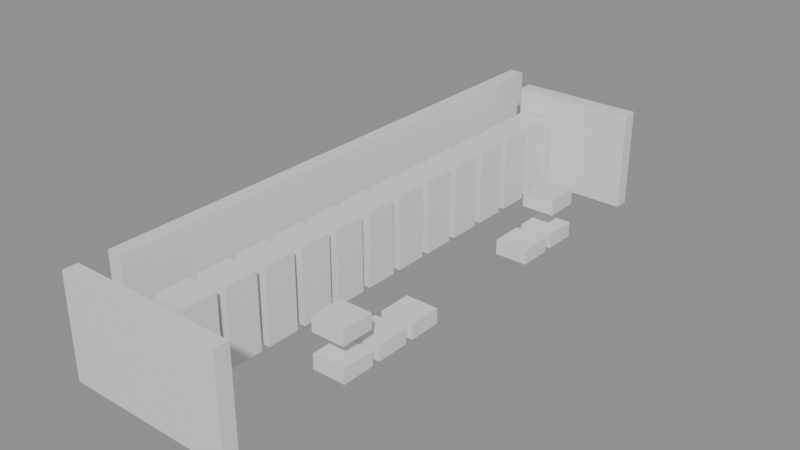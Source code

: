 # Source: building_lego.blend  (saved by Blender 5.0.119; exported with 4.5.12 LTS)
import bpy
from mathutils import Matrix  # noqa: F401  (used for matrix-valued properties, if any)

bpy.ops.wm.read_factory_settings(use_empty=True)
scene = bpy.context.scene
scene.name = 'Scene'

# ---- collections
col_01_paredes_externas = bpy.data.collections.new('01_Paredes_Externas'); scene.collection.children.link(col_01_paredes_externas)
col_04_moveis_decoracoes = bpy.data.collections.new('04_Moveis_Decoracoes'); scene.collection.children.link(col_04_moveis_decoracoes)

# ---- materials (node trees are filled in below, after node groups)
mat_mat_parede_externa = bpy.data.materials.new('Mat_Parede_Externa')
mat_mat_moveis = bpy.data.materials.new('Mat_Moveis')

# ---- material node trees
mat_mat_parede_externa.use_nodes = True; mat_mat_parede_externa.node_tree.nodes.clear()
_N = mat_mat_parede_externa.node_tree.nodes; _L = mat_mat_parede_externa.node_tree.links
n0 = _N.new('ShaderNodeBsdfPrincipled'); n0.name = 'BSDF - Pré-fundamentado'; n0.location = (-200, 100)
n1 = _N.new('ShaderNodeOutputMaterial'); n1.name = 'Saída de material'; n1.location = (200, 100)
_L.new(n0.outputs[0], n1.inputs[0])
n1.is_active_output = True
mat_mat_moveis.use_nodes = True; mat_mat_moveis.node_tree.nodes.clear()
_N = mat_mat_moveis.node_tree.nodes; _L = mat_mat_moveis.node_tree.links
n0 = _N.new('ShaderNodeBsdfPrincipled'); n0.name = 'BSDF - Pré-fundamentado'; n0.location = (-200, 100)
n1 = _N.new('ShaderNodeOutputMaterial'); n1.name = 'Saída de material'; n1.location = (200, 100)
_L.new(n0.outputs[0], n1.inputs[0])
n1.is_active_output = True

# ---- meshes
me_bloco_stone_wall_5020_3696_z0 = bpy.data.meshes.new('Bloco_stone_wall_5020_3696_z0')
me_bloco_stone_wall_5020_3696_z0.from_pydata([(-0.5, -0.175, -1.2), (0.5, -0.175, -1.2), (0.5, 0.175, -1.2), (-0.5, 0.175, -1.2), (-0.5, -0.175, 1.2), (0.5, -0.175, 1.2), (0.5, 0.175, 1.2), (-0.5, 0.175, 1.2)], [], [(0, 1, 2, 3), (4, 7, 6, 5), (0, 4, 5, 1), (2, 6, 7, 3), (0, 3, 7, 4), (1, 5, 6, 2)])
me_bloco_stone_wall_5020_3696_z0.materials.append(mat_mat_parede_externa)
me_bloco_stone_wall_5020_3696_z0.update()
me_bloco_stone_wall_5021_3696_z0 = bpy.data.meshes.new('Bloco_stone_wall_5021_3696_z0')
me_bloco_stone_wall_5021_3696_z0.from_pydata([(-0.5, -0.175, -1.2), (0.5, -0.175, -1.2), (0.5, 0.175, -1.2), (-0.5, 0.175, -1.2), (-0.5, -0.175, 1.2), (0.5, -0.175, 1.2), (0.5, 0.175, 1.2), (-0.5, 0.175, 1.2)], [], [(0, 1, 2, 3), (4, 7, 6, 5), (0, 4, 5, 1), (2, 6, 7, 3), (0, 3, 7, 4), (1, 5, 6, 2)])
me_bloco_stone_wall_5021_3696_z0.materials.append(mat_mat_parede_externa)
me_bloco_stone_wall_5021_3696_z0.update()
me_bloco_stone_wall_5022_3696_z0 = bpy.data.meshes.new('Bloco_stone_wall_5022_3696_z0')
me_bloco_stone_wall_5022_3696_z0.from_pydata([(-0.5, -0.175, -1.2), (0.5, -0.175, -1.2), (0.5, 0.175, -1.2), (-0.5, 0.175, -1.2), (-0.5, -0.175, 1.2), (0.5, -0.175, 1.2), (0.5, 0.175, 1.2), (-0.5, 0.175, 1.2)], [], [(0, 1, 2, 3), (4, 7, 6, 5), (0, 4, 5, 1), (2, 6, 7, 3), (0, 3, 7, 4), (1, 5, 6, 2)])
me_bloco_stone_wall_5022_3696_z0.materials.append(mat_mat_parede_externa)
me_bloco_stone_wall_5022_3696_z0.update()
me_bloco_stone_wall_5023_3696_z0 = bpy.data.meshes.new('Bloco_stone_wall_5023_3696_z0')
me_bloco_stone_wall_5023_3696_z0.from_pydata([(-0.5, -0.175, -1.2), (0.5, -0.175, -1.2), (0.5, 0.175, -1.2), (-0.5, 0.175, -1.2), (-0.5, -0.175, 1.2), (0.5, -0.175, 1.2), (0.5, 0.175, 1.2), (-0.5, 0.175, 1.2)], [], [(0, 1, 2, 3), (4, 7, 6, 5), (0, 4, 5, 1), (2, 6, 7, 3), (0, 3, 7, 4), (1, 5, 6, 2)])
me_bloco_stone_wall_5023_3696_z0.materials.append(mat_mat_parede_externa)
me_bloco_stone_wall_5023_3696_z0.update()
me_bloco_stone_wall_5021_3709_z0 = bpy.data.meshes.new('Bloco_stone_wall_5021_3709_z0')
me_bloco_stone_wall_5021_3709_z0.from_pydata([(-0.5, -0.175, -1.2), (0.5, -0.175, -1.2), (0.5, 0.175, -1.2), (-0.5, 0.175, -1.2), (-0.5, -0.175, 1.2), (0.5, -0.175, 1.2), (0.5, 0.175, 1.2), (-0.5, 0.175, 1.2)], [], [(0, 1, 2, 3), (4, 7, 6, 5), (0, 4, 5, 1), (2, 6, 7, 3), (0, 3, 7, 4), (1, 5, 6, 2)])
me_bloco_stone_wall_5021_3709_z0.materials.append(mat_mat_parede_externa)
me_bloco_stone_wall_5021_3709_z0.update()
me_bloco_stone_wall_5022_3709_z0 = bpy.data.meshes.new('Bloco_stone_wall_5022_3709_z0')
me_bloco_stone_wall_5022_3709_z0.from_pydata([(-0.5, -0.175, -1.2), (0.5, -0.175, -1.2), (0.5, 0.175, -1.2), (-0.5, 0.175, -1.2), (-0.5, -0.175, 1.2), (0.5, -0.175, 1.2), (0.5, 0.175, 1.2), (-0.5, 0.175, 1.2)], [], [(0, 1, 2, 3), (4, 7, 6, 5), (0, 4, 5, 1), (2, 6, 7, 3), (0, 3, 7, 4), (1, 5, 6, 2)])
me_bloco_stone_wall_5022_3709_z0.materials.append(mat_mat_parede_externa)
me_bloco_stone_wall_5022_3709_z0.update()
me_bloco_stone_wall_5023_3709_z0 = bpy.data.meshes.new('Bloco_stone_wall_5023_3709_z0')
me_bloco_stone_wall_5023_3709_z0.from_pydata([(-0.5, -0.175, -1.2), (0.5, -0.175, -1.2), (0.5, 0.175, -1.2), (-0.5, 0.175, -1.2), (-0.5, -0.175, 1.2), (0.5, -0.175, 1.2), (0.5, 0.175, 1.2), (-0.5, 0.175, 1.2)], [], [(0, 1, 2, 3), (4, 7, 6, 5), (0, 4, 5, 1), (2, 6, 7, 3), (0, 3, 7, 4), (1, 5, 6, 2)])
me_bloco_stone_wall_5023_3709_z0.materials.append(mat_mat_parede_externa)
me_bloco_stone_wall_5023_3709_z0.update()
me_bloco_stone_wall_5020_3697_z0 = bpy.data.meshes.new('Bloco_stone_wall_5020_3697_z0')
me_bloco_stone_wall_5020_3697_z0.from_pydata([(-0.175, -0.5, -1.2), (0.175, -0.5, -1.2), (0.175, 0.5, -1.2), (-0.175, 0.5, -1.2), (-0.175, -0.5, 1.2), (0.175, -0.5, 1.2), (0.175, 0.5, 1.2), (-0.175, 0.5, 1.2)], [], [(0, 1, 2, 3), (4, 7, 6, 5), (0, 4, 5, 1), (2, 6, 7, 3), (0, 3, 7, 4), (1, 5, 6, 2)])
me_bloco_stone_wall_5020_3697_z0.materials.append(mat_mat_parede_externa)
me_bloco_stone_wall_5020_3697_z0.update()
me_bloco_stone_wall_5020_3698_z0 = bpy.data.meshes.new('Bloco_stone_wall_5020_3698_z0')
me_bloco_stone_wall_5020_3698_z0.from_pydata([(-0.175, -0.5, -1.2), (0.175, -0.5, -1.2), (0.175, 0.5, -1.2), (-0.175, 0.5, -1.2), (-0.175, -0.5, 1.2), (0.175, -0.5, 1.2), (0.175, 0.5, 1.2), (-0.175, 0.5, 1.2)], [], [(0, 1, 2, 3), (4, 7, 6, 5), (0, 4, 5, 1), (2, 6, 7, 3), (0, 3, 7, 4), (1, 5, 6, 2)])
me_bloco_stone_wall_5020_3698_z0.materials.append(mat_mat_parede_externa)
me_bloco_stone_wall_5020_3698_z0.update()
me_bloco_stone_wall_5020_3699_z0 = bpy.data.meshes.new('Bloco_stone_wall_5020_3699_z0')
me_bloco_stone_wall_5020_3699_z0.from_pydata([(-0.175, -0.5, -1.2), (0.175, -0.5, -1.2), (0.175, 0.5, -1.2), (-0.175, 0.5, -1.2), (-0.175, -0.5, 1.2), (0.175, -0.5, 1.2), (0.175, 0.5, 1.2), (-0.175, 0.5, 1.2)], [], [(0, 1, 2, 3), (4, 7, 6, 5), (0, 4, 5, 1), (2, 6, 7, 3), (0, 3, 7, 4), (1, 5, 6, 2)])
me_bloco_stone_wall_5020_3699_z0.materials.append(mat_mat_parede_externa)
me_bloco_stone_wall_5020_3699_z0.update()
me_bloco_stone_wall_5020_3700_z0 = bpy.data.meshes.new('Bloco_stone_wall_5020_3700_z0')
me_bloco_stone_wall_5020_3700_z0.from_pydata([(-0.175, -0.5, -1.2), (0.175, -0.5, -1.2), (0.175, 0.5, -1.2), (-0.175, 0.5, -1.2), (-0.175, -0.5, 1.2), (0.175, -0.5, 1.2), (0.175, 0.5, 1.2), (-0.175, 0.5, 1.2)], [], [(0, 1, 2, 3), (4, 7, 6, 5), (0, 4, 5, 1), (2, 6, 7, 3), (0, 3, 7, 4), (1, 5, 6, 2)])
me_bloco_stone_wall_5020_3700_z0.materials.append(mat_mat_parede_externa)
me_bloco_stone_wall_5020_3700_z0.update()
me_bloco_stone_wall_5020_3701_z0 = bpy.data.meshes.new('Bloco_stone_wall_5020_3701_z0')
me_bloco_stone_wall_5020_3701_z0.from_pydata([(-0.175, -0.5, -1.2), (0.175, -0.5, -1.2), (0.175, 0.5, -1.2), (-0.175, 0.5, -1.2), (-0.175, -0.5, 1.2), (0.175, -0.5, 1.2), (0.175, 0.5, 1.2), (-0.175, 0.5, 1.2)], [], [(0, 1, 2, 3), (4, 7, 6, 5), (0, 4, 5, 1), (2, 6, 7, 3), (0, 3, 7, 4), (1, 5, 6, 2)])
me_bloco_stone_wall_5020_3701_z0.materials.append(mat_mat_parede_externa)
me_bloco_stone_wall_5020_3701_z0.update()
me_bloco_stone_wall_5020_3702_z0 = bpy.data.meshes.new('Bloco_stone_wall_5020_3702_z0')
me_bloco_stone_wall_5020_3702_z0.from_pydata([(-0.175, -0.5, -1.2), (0.175, -0.5, -1.2), (0.175, 0.5, -1.2), (-0.175, 0.5, -1.2), (-0.175, -0.5, 1.2), (0.175, -0.5, 1.2), (0.175, 0.5, 1.2), (-0.175, 0.5, 1.2)], [], [(0, 1, 2, 3), (4, 7, 6, 5), (0, 4, 5, 1), (2, 6, 7, 3), (0, 3, 7, 4), (1, 5, 6, 2)])
me_bloco_stone_wall_5020_3702_z0.materials.append(mat_mat_parede_externa)
me_bloco_stone_wall_5020_3702_z0.update()
me_bloco_stone_wall_5020_3703_z0 = bpy.data.meshes.new('Bloco_stone_wall_5020_3703_z0')
me_bloco_stone_wall_5020_3703_z0.from_pydata([(-0.175, -0.5, -1.2), (0.175, -0.5, -1.2), (0.175, 0.5, -1.2), (-0.175, 0.5, -1.2), (-0.175, -0.5, 1.2), (0.175, -0.5, 1.2), (0.175, 0.5, 1.2), (-0.175, 0.5, 1.2)], [], [(0, 1, 2, 3), (4, 7, 6, 5), (0, 4, 5, 1), (2, 6, 7, 3), (0, 3, 7, 4), (1, 5, 6, 2)])
me_bloco_stone_wall_5020_3703_z0.materials.append(mat_mat_parede_externa)
me_bloco_stone_wall_5020_3703_z0.update()
me_bloco_stone_wall_5020_3704_z0 = bpy.data.meshes.new('Bloco_stone_wall_5020_3704_z0')
me_bloco_stone_wall_5020_3704_z0.from_pydata([(-0.175, -0.5, -1.2), (0.175, -0.5, -1.2), (0.175, 0.5, -1.2), (-0.175, 0.5, -1.2), (-0.175, -0.5, 1.2), (0.175, -0.5, 1.2), (0.175, 0.5, 1.2), (-0.175, 0.5, 1.2)], [], [(0, 1, 2, 3), (4, 7, 6, 5), (0, 4, 5, 1), (2, 6, 7, 3), (0, 3, 7, 4), (1, 5, 6, 2)])
me_bloco_stone_wall_5020_3704_z0.materials.append(mat_mat_parede_externa)
me_bloco_stone_wall_5020_3704_z0.update()
me_bloco_stone_wall_5020_3705_z0 = bpy.data.meshes.new('Bloco_stone_wall_5020_3705_z0')
me_bloco_stone_wall_5020_3705_z0.from_pydata([(-0.175, -0.5, -1.2), (0.175, -0.5, -1.2), (0.175, 0.5, -1.2), (-0.175, 0.5, -1.2), (-0.175, -0.5, 1.2), (0.175, -0.5, 1.2), (0.175, 0.5, 1.2), (-0.175, 0.5, 1.2)], [], [(0, 1, 2, 3), (4, 7, 6, 5), (0, 4, 5, 1), (2, 6, 7, 3), (0, 3, 7, 4), (1, 5, 6, 2)])
me_bloco_stone_wall_5020_3705_z0.materials.append(mat_mat_parede_externa)
me_bloco_stone_wall_5020_3705_z0.update()
me_bloco_stone_wall_5020_3706_z0 = bpy.data.meshes.new('Bloco_stone_wall_5020_3706_z0')
me_bloco_stone_wall_5020_3706_z0.from_pydata([(-0.175, -0.5, -1.2), (0.175, -0.5, -1.2), (0.175, 0.5, -1.2), (-0.175, 0.5, -1.2), (-0.175, -0.5, 1.2), (0.175, -0.5, 1.2), (0.175, 0.5, 1.2), (-0.175, 0.5, 1.2)], [], [(0, 1, 2, 3), (4, 7, 6, 5), (0, 4, 5, 1), (2, 6, 7, 3), (0, 3, 7, 4), (1, 5, 6, 2)])
me_bloco_stone_wall_5020_3706_z0.materials.append(mat_mat_parede_externa)
me_bloco_stone_wall_5020_3706_z0.update()
me_bloco_stone_wall_5020_3707_z0 = bpy.data.meshes.new('Bloco_stone_wall_5020_3707_z0')
me_bloco_stone_wall_5020_3707_z0.from_pydata([(-0.175, -0.5, -1.2), (0.175, -0.5, -1.2), (0.175, 0.5, -1.2), (-0.175, 0.5, -1.2), (-0.175, -0.5, 1.2), (0.175, -0.5, 1.2), (0.175, 0.5, 1.2), (-0.175, 0.5, 1.2)], [], [(0, 1, 2, 3), (4, 7, 6, 5), (0, 4, 5, 1), (2, 6, 7, 3), (0, 3, 7, 4), (1, 5, 6, 2)])
me_bloco_stone_wall_5020_3707_z0.materials.append(mat_mat_parede_externa)
me_bloco_stone_wall_5020_3707_z0.update()
me_bloco_stone_wall_5020_3708_z0 = bpy.data.meshes.new('Bloco_stone_wall_5020_3708_z0')
me_bloco_stone_wall_5020_3708_z0.from_pydata([(-0.175, -0.5, -1.2), (0.175, -0.5, -1.2), (0.175, 0.5, -1.2), (-0.175, 0.5, -1.2), (-0.175, -0.5, 1.2), (0.175, -0.5, 1.2), (0.175, 0.5, 1.2), (-0.175, 0.5, 1.2)], [], [(0, 1, 2, 3), (4, 7, 6, 5), (0, 4, 5, 1), (2, 6, 7, 3), (0, 3, 7, 4), (1, 5, 6, 2)])
me_bloco_stone_wall_5020_3708_z0.materials.append(mat_mat_parede_externa)
me_bloco_stone_wall_5020_3708_z0.update()
me_bloco_stone_wall_5020_3709_z0 = bpy.data.meshes.new('Bloco_stone_wall_5020_3709_z0')
me_bloco_stone_wall_5020_3709_z0.from_pydata([(-0.175, -0.5, -1.2), (0.175, -0.5, -1.2), (0.175, 0.5, -1.2), (-0.175, 0.5, -1.2), (-0.175, -0.5, 1.2), (0.175, -0.5, 1.2), (0.175, 0.5, 1.2), (-0.175, 0.5, 1.2)], [], [(0, 1, 2, 3), (4, 7, 6, 5), (0, 4, 5, 1), (2, 6, 7, 3), (0, 3, 7, 4), (1, 5, 6, 2)])
me_bloco_stone_wall_5020_3709_z0.materials.append(mat_mat_parede_externa)
me_bloco_stone_wall_5020_3709_z0.update()
me_movel_armoire_5021_3697_z0 = bpy.data.meshes.new('Movel_armoire_5021_3697_z0')
me_movel_armoire_5021_3697_z0.from_pydata([(-0.4, -0.4, -0.9), (0.4, -0.4, -0.9), (0.4, 0.4, -0.9), (-0.4, 0.4, -0.9), (-0.4, -0.4, 0.9), (0.4, -0.4, 0.9), (0.4, 0.4, 0.9), (-0.4, 0.4, 0.9)], [], [(0, 1, 2, 3), (4, 7, 6, 5), (0, 4, 5, 1), (2, 6, 7, 3), (0, 3, 7, 4), (1, 5, 6, 2)])
me_movel_armoire_5021_3697_z0.materials.append(mat_mat_moveis)
me_movel_armoire_5021_3697_z0.update()
me_movel_armoire_5021_3698_z0 = bpy.data.meshes.new('Movel_armoire_5021_3698_z0')
me_movel_armoire_5021_3698_z0.from_pydata([(-0.4, -0.4, -0.9), (0.4, -0.4, -0.9), (0.4, 0.4, -0.9), (-0.4, 0.4, -0.9), (-0.4, -0.4, 0.9), (0.4, -0.4, 0.9), (0.4, 0.4, 0.9), (-0.4, 0.4, 0.9)], [], [(0, 1, 2, 3), (4, 7, 6, 5), (0, 4, 5, 1), (2, 6, 7, 3), (0, 3, 7, 4), (1, 5, 6, 2)])
me_movel_armoire_5021_3698_z0.materials.append(mat_mat_moveis)
me_movel_armoire_5021_3698_z0.update()
me_movel_armoire_5021_3699_z0 = bpy.data.meshes.new('Movel_armoire_5021_3699_z0')
me_movel_armoire_5021_3699_z0.from_pydata([(-0.4, -0.4, -0.9), (0.4, -0.4, -0.9), (0.4, 0.4, -0.9), (-0.4, 0.4, -0.9), (-0.4, -0.4, 0.9), (0.4, -0.4, 0.9), (0.4, 0.4, 0.9), (-0.4, 0.4, 0.9)], [], [(0, 1, 2, 3), (4, 7, 6, 5), (0, 4, 5, 1), (2, 6, 7, 3), (0, 3, 7, 4), (1, 5, 6, 2)])
me_movel_armoire_5021_3699_z0.materials.append(mat_mat_moveis)
me_movel_armoire_5021_3699_z0.update()
me_movel_barrel_5023_3699_z7 = bpy.data.meshes.new('Movel_barrel_5023_3699_z7')
me_movel_barrel_5023_3699_z7.from_pydata([(-0.4, -0.4, -0.18), (0.4, -0.4, -0.18), (0.4, 0.4, -0.18), (-0.4, 0.4, -0.18), (-0.4, -0.4, 0.18), (0.4, -0.4, 0.18), (0.4, 0.4, 0.18), (-0.4, 0.4, 0.18)], [], [(0, 1, 2, 3), (4, 7, 6, 5), (0, 4, 5, 1), (2, 6, 7, 3), (0, 3, 7, 4), (1, 5, 6, 2)])
me_movel_barrel_5023_3699_z7.materials.append(mat_mat_moveis)
me_movel_barrel_5023_3699_z7.update()
me_movel_barrel_5023_3699_z0 = bpy.data.meshes.new('Movel_barrel_5023_3699_z0')
me_movel_barrel_5023_3699_z0.from_pydata([(-0.4, -0.4, -0.18), (0.4, -0.4, -0.18), (0.4, 0.4, -0.18), (-0.4, 0.4, -0.18), (-0.4, -0.4, 0.18), (0.4, -0.4, 0.18), (0.4, 0.4, 0.18), (-0.4, 0.4, 0.18)], [], [(0, 1, 2, 3), (4, 7, 6, 5), (0, 4, 5, 1), (2, 6, 7, 3), (0, 3, 7, 4), (1, 5, 6, 2)])
me_movel_barrel_5023_3699_z0.materials.append(mat_mat_moveis)
me_movel_barrel_5023_3699_z0.update()
me_movel_armoire_5021_3700_z0 = bpy.data.meshes.new('Movel_armoire_5021_3700_z0')
me_movel_armoire_5021_3700_z0.from_pydata([(-0.4, -0.4, -0.9), (0.4, -0.4, -0.9), (0.4, 0.4, -0.9), (-0.4, 0.4, -0.9), (-0.4, -0.4, 0.9), (0.4, -0.4, 0.9), (0.4, 0.4, 0.9), (-0.4, 0.4, 0.9)], [], [(0, 1, 2, 3), (4, 7, 6, 5), (0, 4, 5, 1), (2, 6, 7, 3), (0, 3, 7, 4), (1, 5, 6, 2)])
me_movel_armoire_5021_3700_z0.materials.append(mat_mat_moveis)
me_movel_armoire_5021_3700_z0.update()
me_movel_barrel_5023_3700_z0 = bpy.data.meshes.new('Movel_barrel_5023_3700_z0')
me_movel_barrel_5023_3700_z0.from_pydata([(-0.4, -0.4, -0.18), (0.4, -0.4, -0.18), (0.4, 0.4, -0.18), (-0.4, 0.4, -0.18), (-0.4, -0.4, 0.18), (0.4, -0.4, 0.18), (0.4, 0.4, 0.18), (-0.4, 0.4, 0.18)], [], [(0, 1, 2, 3), (4, 7, 6, 5), (0, 4, 5, 1), (2, 6, 7, 3), (0, 3, 7, 4), (1, 5, 6, 2)])
me_movel_barrel_5023_3700_z0.materials.append(mat_mat_moveis)
me_movel_barrel_5023_3700_z0.update()
me_movel_armoire_5021_3701_z0 = bpy.data.meshes.new('Movel_armoire_5021_3701_z0')
me_movel_armoire_5021_3701_z0.from_pydata([(-0.4, -0.4, -0.9), (0.4, -0.4, -0.9), (0.4, 0.4, -0.9), (-0.4, 0.4, -0.9), (-0.4, -0.4, 0.9), (0.4, -0.4, 0.9), (0.4, 0.4, 0.9), (-0.4, 0.4, 0.9)], [], [(0, 1, 2, 3), (4, 7, 6, 5), (0, 4, 5, 1), (2, 6, 7, 3), (0, 3, 7, 4), (1, 5, 6, 2)])
me_movel_armoire_5021_3701_z0.materials.append(mat_mat_moveis)
me_movel_armoire_5021_3701_z0.update()
me_movel_barrel_5023_3701_z0 = bpy.data.meshes.new('Movel_barrel_5023_3701_z0')
me_movel_barrel_5023_3701_z0.from_pydata([(-0.4, -0.4, -0.18), (0.4, -0.4, -0.18), (0.4, 0.4, -0.18), (-0.4, 0.4, -0.18), (-0.4, -0.4, 0.18), (0.4, -0.4, 0.18), (0.4, 0.4, 0.18), (-0.4, 0.4, 0.18)], [], [(0, 1, 2, 3), (4, 7, 6, 5), (0, 4, 5, 1), (2, 6, 7, 3), (0, 3, 7, 4), (1, 5, 6, 2)])
me_movel_barrel_5023_3701_z0.materials.append(mat_mat_moveis)
me_movel_barrel_5023_3701_z0.update()
me_movel_armoire_5021_3702_z0 = bpy.data.meshes.new('Movel_armoire_5021_3702_z0')
me_movel_armoire_5021_3702_z0.from_pydata([(-0.4, -0.4, -0.9), (0.4, -0.4, -0.9), (0.4, 0.4, -0.9), (-0.4, 0.4, -0.9), (-0.4, -0.4, 0.9), (0.4, -0.4, 0.9), (0.4, 0.4, 0.9), (-0.4, 0.4, 0.9)], [], [(0, 1, 2, 3), (4, 7, 6, 5), (0, 4, 5, 1), (2, 6, 7, 3), (0, 3, 7, 4), (1, 5, 6, 2)])
me_movel_armoire_5021_3702_z0.materials.append(mat_mat_moveis)
me_movel_armoire_5021_3702_z0.update()
me_movel_armoire_5021_3703_z0 = bpy.data.meshes.new('Movel_armoire_5021_3703_z0')
me_movel_armoire_5021_3703_z0.from_pydata([(-0.4, -0.4, -0.9), (0.4, -0.4, -0.9), (0.4, 0.4, -0.9), (-0.4, 0.4, -0.9), (-0.4, -0.4, 0.9), (0.4, -0.4, 0.9), (0.4, 0.4, 0.9), (-0.4, 0.4, 0.9)], [], [(0, 1, 2, 3), (4, 7, 6, 5), (0, 4, 5, 1), (2, 6, 7, 3), (0, 3, 7, 4), (1, 5, 6, 2)])
me_movel_armoire_5021_3703_z0.materials.append(mat_mat_moveis)
me_movel_armoire_5021_3703_z0.update()
me_movel_armoire_5021_3704_z0 = bpy.data.meshes.new('Movel_armoire_5021_3704_z0')
me_movel_armoire_5021_3704_z0.from_pydata([(-0.4, -0.4, -0.9), (0.4, -0.4, -0.9), (0.4, 0.4, -0.9), (-0.4, 0.4, -0.9), (-0.4, -0.4, 0.9), (0.4, -0.4, 0.9), (0.4, 0.4, 0.9), (-0.4, 0.4, 0.9)], [], [(0, 1, 2, 3), (4, 7, 6, 5), (0, 4, 5, 1), (2, 6, 7, 3), (0, 3, 7, 4), (1, 5, 6, 2)])
me_movel_armoire_5021_3704_z0.materials.append(mat_mat_moveis)
me_movel_armoire_5021_3704_z0.update()
me_movel_armoire_5021_3705_z0 = bpy.data.meshes.new('Movel_armoire_5021_3705_z0')
me_movel_armoire_5021_3705_z0.from_pydata([(-0.4, -0.4, -0.9), (0.4, -0.4, -0.9), (0.4, 0.4, -0.9), (-0.4, 0.4, -0.9), (-0.4, -0.4, 0.9), (0.4, -0.4, 0.9), (0.4, 0.4, 0.9), (-0.4, 0.4, 0.9)], [], [(0, 1, 2, 3), (4, 7, 6, 5), (0, 4, 5, 1), (2, 6, 7, 3), (0, 3, 7, 4), (1, 5, 6, 2)])
me_movel_armoire_5021_3705_z0.materials.append(mat_mat_moveis)
me_movel_armoire_5021_3705_z0.update()
me_movel_barrel_5023_3705_z0 = bpy.data.meshes.new('Movel_barrel_5023_3705_z0')
me_movel_barrel_5023_3705_z0.from_pydata([(-0.4, -0.4, -0.18), (0.4, -0.4, -0.18), (0.4, 0.4, -0.18), (-0.4, 0.4, -0.18), (-0.4, -0.4, 0.18), (0.4, -0.4, 0.18), (0.4, 0.4, 0.18), (-0.4, 0.4, 0.18)], [], [(0, 1, 2, 3), (4, 7, 6, 5), (0, 4, 5, 1), (2, 6, 7, 3), (0, 3, 7, 4), (1, 5, 6, 2)])
me_movel_barrel_5023_3705_z0.materials.append(mat_mat_moveis)
me_movel_barrel_5023_3705_z0.update()
me_movel_armoire_5021_3706_z0 = bpy.data.meshes.new('Movel_armoire_5021_3706_z0')
me_movel_armoire_5021_3706_z0.from_pydata([(-0.4, -0.4, -0.9), (0.4, -0.4, -0.9), (0.4, 0.4, -0.9), (-0.4, 0.4, -0.9), (-0.4, -0.4, 0.9), (0.4, -0.4, 0.9), (0.4, 0.4, 0.9), (-0.4, 0.4, 0.9)], [], [(0, 1, 2, 3), (4, 7, 6, 5), (0, 4, 5, 1), (2, 6, 7, 3), (0, 3, 7, 4), (1, 5, 6, 2)])
me_movel_armoire_5021_3706_z0.materials.append(mat_mat_moveis)
me_movel_armoire_5021_3706_z0.update()
me_movel_barrel_5023_3706_z7 = bpy.data.meshes.new('Movel_barrel_5023_3706_z7')
me_movel_barrel_5023_3706_z7.from_pydata([(-0.4, -0.4, -0.18), (0.4, -0.4, -0.18), (0.4, 0.4, -0.18), (-0.4, 0.4, -0.18), (-0.4, -0.4, 0.18), (0.4, -0.4, 0.18), (0.4, 0.4, 0.18), (-0.4, 0.4, 0.18)], [], [(0, 1, 2, 3), (4, 7, 6, 5), (0, 4, 5, 1), (2, 6, 7, 3), (0, 3, 7, 4), (1, 5, 6, 2)])
me_movel_barrel_5023_3706_z7.materials.append(mat_mat_moveis)
me_movel_barrel_5023_3706_z7.update()
me_movel_barrel_5023_3706_z0 = bpy.data.meshes.new('Movel_barrel_5023_3706_z0')
me_movel_barrel_5023_3706_z0.from_pydata([(-0.4, -0.4, -0.18), (0.4, -0.4, -0.18), (0.4, 0.4, -0.18), (-0.4, 0.4, -0.18), (-0.4, -0.4, 0.18), (0.4, -0.4, 0.18), (0.4, 0.4, 0.18), (-0.4, 0.4, 0.18)], [], [(0, 1, 2, 3), (4, 7, 6, 5), (0, 4, 5, 1), (2, 6, 7, 3), (0, 3, 7, 4), (1, 5, 6, 2)])
me_movel_barrel_5023_3706_z0.materials.append(mat_mat_moveis)
me_movel_barrel_5023_3706_z0.update()
me_movel_armoire_5021_3707_z0 = bpy.data.meshes.new('Movel_armoire_5021_3707_z0')
me_movel_armoire_5021_3707_z0.from_pydata([(-0.4, -0.4, -0.9), (0.4, -0.4, -0.9), (0.4, 0.4, -0.9), (-0.4, 0.4, -0.9), (-0.4, -0.4, 0.9), (0.4, -0.4, 0.9), (0.4, 0.4, 0.9), (-0.4, 0.4, 0.9)], [], [(0, 1, 2, 3), (4, 7, 6, 5), (0, 4, 5, 1), (2, 6, 7, 3), (0, 3, 7, 4), (1, 5, 6, 2)])
me_movel_armoire_5021_3707_z0.materials.append(mat_mat_moveis)
me_movel_armoire_5021_3707_z0.update()
me_movel_armoire_5021_3708_z0 = bpy.data.meshes.new('Movel_armoire_5021_3708_z0')
me_movel_armoire_5021_3708_z0.from_pydata([(-0.4, -0.4, -0.9), (0.4, -0.4, -0.9), (0.4, 0.4, -0.9), (-0.4, 0.4, -0.9), (-0.4, -0.4, 0.9), (0.4, -0.4, 0.9), (0.4, 0.4, 0.9), (-0.4, 0.4, 0.9)], [], [(0, 1, 2, 3), (4, 7, 6, 5), (0, 4, 5, 1), (2, 6, 7, 3), (0, 3, 7, 4), (1, 5, 6, 2)])
me_movel_armoire_5021_3708_z0.materials.append(mat_mat_moveis)
me_movel_armoire_5021_3708_z0.update()

# ---- objects
ob_parede_externa_norte_y3696_x5020_5023 = bpy.data.objects.new('Parede_Externa_Norte_Y3696_X5020_5023', None)
ob_bloco_stone_wall_5020_3696_z0 = bpy.data.objects.new('Bloco_stone_wall_5020_3696_z0', me_bloco_stone_wall_5020_3696_z0)
ob_bloco_stone_wall_5021_3696_z0 = bpy.data.objects.new('Bloco_stone_wall_5021_3696_z0', me_bloco_stone_wall_5021_3696_z0)
ob_bloco_stone_wall_5022_3696_z0 = bpy.data.objects.new('Bloco_stone_wall_5022_3696_z0', me_bloco_stone_wall_5022_3696_z0)
ob_bloco_stone_wall_5023_3696_z0 = bpy.data.objects.new('Bloco_stone_wall_5023_3696_z0', me_bloco_stone_wall_5023_3696_z0)
ob_parede_externa_sul_y3709_x5021_5023 = bpy.data.objects.new('Parede_Externa_Sul_Y3709_X5021_5023', None)
ob_bloco_stone_wall_5021_3709_z0 = bpy.data.objects.new('Bloco_stone_wall_5021_3709_z0', me_bloco_stone_wall_5021_3709_z0)
ob_bloco_stone_wall_5022_3709_z0 = bpy.data.objects.new('Bloco_stone_wall_5022_3709_z0', me_bloco_stone_wall_5022_3709_z0)
ob_bloco_stone_wall_5023_3709_z0 = bpy.data.objects.new('Bloco_stone_wall_5023_3709_z0', me_bloco_stone_wall_5023_3709_z0)
ob_parede_externa_oeste_x5020_y3697_3709 = bpy.data.objects.new('Parede_Externa_Oeste_X5020_Y3697_3709', None)
ob_bloco_stone_wall_5020_3697_z0 = bpy.data.objects.new('Bloco_stone_wall_5020_3697_z0', me_bloco_stone_wall_5020_3697_z0)
ob_bloco_stone_wall_5020_3698_z0 = bpy.data.objects.new('Bloco_stone_wall_5020_3698_z0', me_bloco_stone_wall_5020_3698_z0)
ob_bloco_stone_wall_5020_3699_z0 = bpy.data.objects.new('Bloco_stone_wall_5020_3699_z0', me_bloco_stone_wall_5020_3699_z0)
ob_bloco_stone_wall_5020_3700_z0 = bpy.data.objects.new('Bloco_stone_wall_5020_3700_z0', me_bloco_stone_wall_5020_3700_z0)
ob_bloco_stone_wall_5020_3701_z0 = bpy.data.objects.new('Bloco_stone_wall_5020_3701_z0', me_bloco_stone_wall_5020_3701_z0)
ob_bloco_stone_wall_5020_3702_z0 = bpy.data.objects.new('Bloco_stone_wall_5020_3702_z0', me_bloco_stone_wall_5020_3702_z0)
ob_bloco_stone_wall_5020_3703_z0 = bpy.data.objects.new('Bloco_stone_wall_5020_3703_z0', me_bloco_stone_wall_5020_3703_z0)
ob_bloco_stone_wall_5020_3704_z0 = bpy.data.objects.new('Bloco_stone_wall_5020_3704_z0', me_bloco_stone_wall_5020_3704_z0)
ob_bloco_stone_wall_5020_3705_z0 = bpy.data.objects.new('Bloco_stone_wall_5020_3705_z0', me_bloco_stone_wall_5020_3705_z0)
ob_bloco_stone_wall_5020_3706_z0 = bpy.data.objects.new('Bloco_stone_wall_5020_3706_z0', me_bloco_stone_wall_5020_3706_z0)
ob_bloco_stone_wall_5020_3707_z0 = bpy.data.objects.new('Bloco_stone_wall_5020_3707_z0', me_bloco_stone_wall_5020_3707_z0)
ob_bloco_stone_wall_5020_3708_z0 = bpy.data.objects.new('Bloco_stone_wall_5020_3708_z0', me_bloco_stone_wall_5020_3708_z0)
ob_bloco_stone_wall_5020_3709_z0 = bpy.data.objects.new('Bloco_stone_wall_5020_3709_z0', me_bloco_stone_wall_5020_3709_z0)
ob_moveis_decoracoes = bpy.data.objects.new('Moveis_Decoracoes', None)
ob_movel_armoire_5021_3697_z0 = bpy.data.objects.new('Movel_armoire_5021_3697_z0', me_movel_armoire_5021_3697_z0)
ob_movel_armoire_5021_3698_z0 = bpy.data.objects.new('Movel_armoire_5021_3698_z0', me_movel_armoire_5021_3698_z0)
ob_movel_armoire_5021_3699_z0 = bpy.data.objects.new('Movel_armoire_5021_3699_z0', me_movel_armoire_5021_3699_z0)
ob_movel_barrel_5023_3699_z7 = bpy.data.objects.new('Movel_barrel_5023_3699_z7', me_movel_barrel_5023_3699_z7)
ob_movel_barrel_5023_3699_z0 = bpy.data.objects.new('Movel_barrel_5023_3699_z0', me_movel_barrel_5023_3699_z0)
ob_movel_armoire_5021_3700_z0 = bpy.data.objects.new('Movel_armoire_5021_3700_z0', me_movel_armoire_5021_3700_z0)
ob_movel_barrel_5023_3700_z0 = bpy.data.objects.new('Movel_barrel_5023_3700_z0', me_movel_barrel_5023_3700_z0)
ob_movel_armoire_5021_3701_z0 = bpy.data.objects.new('Movel_armoire_5021_3701_z0', me_movel_armoire_5021_3701_z0)
ob_movel_barrel_5023_3701_z0 = bpy.data.objects.new('Movel_barrel_5023_3701_z0', me_movel_barrel_5023_3701_z0)
ob_movel_armoire_5021_3702_z0 = bpy.data.objects.new('Movel_armoire_5021_3702_z0', me_movel_armoire_5021_3702_z0)
ob_movel_armoire_5021_3703_z0 = bpy.data.objects.new('Movel_armoire_5021_3703_z0', me_movel_armoire_5021_3703_z0)
ob_movel_armoire_5021_3704_z0 = bpy.data.objects.new('Movel_armoire_5021_3704_z0', me_movel_armoire_5021_3704_z0)
ob_movel_armoire_5021_3705_z0 = bpy.data.objects.new('Movel_armoire_5021_3705_z0', me_movel_armoire_5021_3705_z0)
ob_movel_barrel_5023_3705_z0 = bpy.data.objects.new('Movel_barrel_5023_3705_z0', me_movel_barrel_5023_3705_z0)
ob_movel_armoire_5021_3706_z0 = bpy.data.objects.new('Movel_armoire_5021_3706_z0', me_movel_armoire_5021_3706_z0)
ob_movel_barrel_5023_3706_z7 = bpy.data.objects.new('Movel_barrel_5023_3706_z7', me_movel_barrel_5023_3706_z7)
ob_movel_barrel_5023_3706_z0 = bpy.data.objects.new('Movel_barrel_5023_3706_z0', me_movel_barrel_5023_3706_z0)
ob_movel_armoire_5021_3707_z0 = bpy.data.objects.new('Movel_armoire_5021_3707_z0', me_movel_armoire_5021_3707_z0)
ob_movel_armoire_5021_3708_z0 = bpy.data.objects.new('Movel_armoire_5021_3708_z0', me_movel_armoire_5021_3708_z0)

# ---- transforms, parenting, visibility, modifiers, constraints
ob_parede_externa_norte_y3696_x5020_5023.location = (0.0, -6.5, 0.0)
ob_parede_externa_norte_y3696_x5020_5023.empty_display_type = 'CUBE'
ob_bloco_stone_wall_5020_3696_z0.parent = ob_parede_externa_norte_y3696_x5020_5023
ob_bloco_stone_wall_5020_3696_z0.matrix_parent_inverse = Matrix(((1.0, -0.0, 0.0, -0.0), (-0.0, 1.0, -0.0, 6.5), (0.0, -0.0, 1.0, -0.0), (-0.0, 0.0, -0.0, 1.0)))
ob_bloco_stone_wall_5020_3696_z0.location = (-1.5, -6.825, 1.2)
ob_bloco_stone_wall_5021_3696_z0.parent = ob_parede_externa_norte_y3696_x5020_5023
ob_bloco_stone_wall_5021_3696_z0.matrix_parent_inverse = Matrix(((1.0, -0.0, 0.0, -0.0), (-0.0, 1.0, -0.0, 6.5), (0.0, -0.0, 1.0, -0.0), (-0.0, 0.0, -0.0, 1.0)))
ob_bloco_stone_wall_5021_3696_z0.location = (-0.5, -6.825, 1.2)
ob_bloco_stone_wall_5022_3696_z0.parent = ob_parede_externa_norte_y3696_x5020_5023
ob_bloco_stone_wall_5022_3696_z0.matrix_parent_inverse = Matrix(((1.0, -0.0, 0.0, -0.0), (-0.0, 1.0, -0.0, 6.5), (0.0, -0.0, 1.0, -0.0), (-0.0, 0.0, -0.0, 1.0)))
ob_bloco_stone_wall_5022_3696_z0.location = (0.5, -6.825, 1.2)
ob_bloco_stone_wall_5023_3696_z0.parent = ob_parede_externa_norte_y3696_x5020_5023
ob_bloco_stone_wall_5023_3696_z0.matrix_parent_inverse = Matrix(((1.0, -0.0, 0.0, -0.0), (-0.0, 1.0, -0.0, 6.5), (0.0, -0.0, 1.0, -0.0), (-0.0, 0.0, -0.0, 1.0)))
ob_bloco_stone_wall_5023_3696_z0.location = (1.5, -6.825, 1.2)
ob_parede_externa_sul_y3709_x5021_5023.location = (0.5, 6.5, 0.0)
ob_parede_externa_sul_y3709_x5021_5023.empty_display_type = 'CUBE'
ob_bloco_stone_wall_5021_3709_z0.parent = ob_parede_externa_sul_y3709_x5021_5023
ob_bloco_stone_wall_5021_3709_z0.matrix_parent_inverse = Matrix(((1.0, -0.0, 0.0, -0.5), (-0.0, 1.0, -0.0, -6.5), (0.0, -0.0, 1.0, -0.0), (-0.0, 0.0, -0.0, 1.0)))
ob_bloco_stone_wall_5021_3709_z0.location = (-0.5, 6.175, 1.2)
ob_bloco_stone_wall_5022_3709_z0.parent = ob_parede_externa_sul_y3709_x5021_5023
ob_bloco_stone_wall_5022_3709_z0.matrix_parent_inverse = Matrix(((1.0, -0.0, 0.0, -0.5), (-0.0, 1.0, -0.0, -6.5), (0.0, -0.0, 1.0, -0.0), (-0.0, 0.0, -0.0, 1.0)))
ob_bloco_stone_wall_5022_3709_z0.location = (0.5, 6.175, 1.2)
ob_bloco_stone_wall_5023_3709_z0.parent = ob_parede_externa_sul_y3709_x5021_5023
ob_bloco_stone_wall_5023_3709_z0.matrix_parent_inverse = Matrix(((1.0, -0.0, 0.0, -0.5), (-0.0, 1.0, -0.0, -6.5), (0.0, -0.0, 1.0, -0.0), (-0.0, 0.0, -0.0, 1.0)))
ob_bloco_stone_wall_5023_3709_z0.location = (1.5, 6.175, 1.2)
ob_parede_externa_oeste_x5020_y3697_3709.location = (-1.5, 0.5, 0.0)
ob_parede_externa_oeste_x5020_y3697_3709.empty_display_type = 'CUBE'
ob_bloco_stone_wall_5020_3697_z0.parent = ob_parede_externa_oeste_x5020_y3697_3709
ob_bloco_stone_wall_5020_3697_z0.matrix_parent_inverse = Matrix(((1.0, -0.0, 0.0, 1.5), (-0.0, 1.0, -0.0, -0.5), (0.0, -0.0, 1.0, -0.0), (-0.0, 0.0, -0.0, 1.0)))
ob_bloco_stone_wall_5020_3697_z0.location = (-1.825, -5.5, 1.2)
ob_bloco_stone_wall_5020_3698_z0.parent = ob_parede_externa_oeste_x5020_y3697_3709
ob_bloco_stone_wall_5020_3698_z0.matrix_parent_inverse = Matrix(((1.0, -0.0, 0.0, 1.5), (-0.0, 1.0, -0.0, -0.5), (0.0, -0.0, 1.0, -0.0), (-0.0, 0.0, -0.0, 1.0)))
ob_bloco_stone_wall_5020_3698_z0.location = (-1.825, -4.5, 1.2)
ob_bloco_stone_wall_5020_3699_z0.parent = ob_parede_externa_oeste_x5020_y3697_3709
ob_bloco_stone_wall_5020_3699_z0.matrix_parent_inverse = Matrix(((1.0, -0.0, 0.0, 1.5), (-0.0, 1.0, -0.0, -0.5), (0.0, -0.0, 1.0, -0.0), (-0.0, 0.0, -0.0, 1.0)))
ob_bloco_stone_wall_5020_3699_z0.location = (-1.825, -3.5, 1.2)
ob_bloco_stone_wall_5020_3700_z0.parent = ob_parede_externa_oeste_x5020_y3697_3709
ob_bloco_stone_wall_5020_3700_z0.matrix_parent_inverse = Matrix(((1.0, -0.0, 0.0, 1.5), (-0.0, 1.0, -0.0, -0.5), (0.0, -0.0, 1.0, -0.0), (-0.0, 0.0, -0.0, 1.0)))
ob_bloco_stone_wall_5020_3700_z0.location = (-1.825, -2.5, 1.2)
ob_bloco_stone_wall_5020_3701_z0.parent = ob_parede_externa_oeste_x5020_y3697_3709
ob_bloco_stone_wall_5020_3701_z0.matrix_parent_inverse = Matrix(((1.0, -0.0, 0.0, 1.5), (-0.0, 1.0, -0.0, -0.5), (0.0, -0.0, 1.0, -0.0), (-0.0, 0.0, -0.0, 1.0)))
ob_bloco_stone_wall_5020_3701_z0.location = (-1.825, -1.5, 1.2)
ob_bloco_stone_wall_5020_3702_z0.parent = ob_parede_externa_oeste_x5020_y3697_3709
ob_bloco_stone_wall_5020_3702_z0.matrix_parent_inverse = Matrix(((1.0, -0.0, 0.0, 1.5), (-0.0, 1.0, -0.0, -0.5), (0.0, -0.0, 1.0, -0.0), (-0.0, 0.0, -0.0, 1.0)))
ob_bloco_stone_wall_5020_3702_z0.location = (-1.825, -0.5, 1.2)
ob_bloco_stone_wall_5020_3703_z0.parent = ob_parede_externa_oeste_x5020_y3697_3709
ob_bloco_stone_wall_5020_3703_z0.matrix_parent_inverse = Matrix(((1.0, -0.0, 0.0, 1.5), (-0.0, 1.0, -0.0, -0.5), (0.0, -0.0, 1.0, -0.0), (-0.0, 0.0, -0.0, 1.0)))
ob_bloco_stone_wall_5020_3703_z0.location = (-1.825, 0.5, 1.2)
ob_bloco_stone_wall_5020_3704_z0.parent = ob_parede_externa_oeste_x5020_y3697_3709
ob_bloco_stone_wall_5020_3704_z0.matrix_parent_inverse = Matrix(((1.0, -0.0, 0.0, 1.5), (-0.0, 1.0, -0.0, -0.5), (0.0, -0.0, 1.0, -0.0), (-0.0, 0.0, -0.0, 1.0)))
ob_bloco_stone_wall_5020_3704_z0.location = (-1.825, 1.5, 1.2)
ob_bloco_stone_wall_5020_3705_z0.parent = ob_parede_externa_oeste_x5020_y3697_3709
ob_bloco_stone_wall_5020_3705_z0.matrix_parent_inverse = Matrix(((1.0, -0.0, 0.0, 1.5), (-0.0, 1.0, -0.0, -0.5), (0.0, -0.0, 1.0, -0.0), (-0.0, 0.0, -0.0, 1.0)))
ob_bloco_stone_wall_5020_3705_z0.location = (-1.825, 2.5, 1.2)
ob_bloco_stone_wall_5020_3706_z0.parent = ob_parede_externa_oeste_x5020_y3697_3709
ob_bloco_stone_wall_5020_3706_z0.matrix_parent_inverse = Matrix(((1.0, -0.0, 0.0, 1.5), (-0.0, 1.0, -0.0, -0.5), (0.0, -0.0, 1.0, -0.0), (-0.0, 0.0, -0.0, 1.0)))
ob_bloco_stone_wall_5020_3706_z0.location = (-1.825, 3.5, 1.2)
ob_bloco_stone_wall_5020_3707_z0.parent = ob_parede_externa_oeste_x5020_y3697_3709
ob_bloco_stone_wall_5020_3707_z0.matrix_parent_inverse = Matrix(((1.0, -0.0, 0.0, 1.5), (-0.0, 1.0, -0.0, -0.5), (0.0, -0.0, 1.0, -0.0), (-0.0, 0.0, -0.0, 1.0)))
ob_bloco_stone_wall_5020_3707_z0.location = (-1.825, 4.5, 1.2)
ob_bloco_stone_wall_5020_3708_z0.parent = ob_parede_externa_oeste_x5020_y3697_3709
ob_bloco_stone_wall_5020_3708_z0.matrix_parent_inverse = Matrix(((1.0, -0.0, 0.0, 1.5), (-0.0, 1.0, -0.0, -0.5), (0.0, -0.0, 1.0, -0.0), (-0.0, 0.0, -0.0, 1.0)))
ob_bloco_stone_wall_5020_3708_z0.location = (-1.825, 5.5, 1.2)
ob_bloco_stone_wall_5020_3709_z0.parent = ob_parede_externa_oeste_x5020_y3697_3709
ob_bloco_stone_wall_5020_3709_z0.matrix_parent_inverse = Matrix(((1.0, -0.0, 0.0, 1.5), (-0.0, 1.0, -0.0, -0.5), (0.0, -0.0, 1.0, -0.0), (-0.0, 0.0, -0.0, 1.0)))
ob_bloco_stone_wall_5020_3709_z0.location = (-1.825, 6.5, 1.2)
ob_moveis_decoracoes.location = (0.0, 0.0, 0.0)
ob_moveis_decoracoes.empty_display_type = 'CUBE'
ob_movel_armoire_5021_3697_z0.parent = ob_moveis_decoracoes
ob_movel_armoire_5021_3697_z0.location = (-0.5, -5.5, 0.9)
ob_movel_armoire_5021_3698_z0.parent = ob_moveis_decoracoes
ob_movel_armoire_5021_3698_z0.location = (-0.5, -4.5, 0.9)
ob_movel_armoire_5021_3699_z0.parent = ob_moveis_decoracoes
ob_movel_armoire_5021_3699_z0.location = (-0.5, -3.5, 0.9)
ob_movel_barrel_5023_3699_z7.parent = ob_moveis_decoracoes
ob_movel_barrel_5023_3699_z7.location = (1.5, -3.5, 1.02)
ob_movel_barrel_5023_3699_z0.parent = ob_moveis_decoracoes
ob_movel_barrel_5023_3699_z0.location = (1.5, -3.5, 0.18)
ob_movel_armoire_5021_3700_z0.parent = ob_moveis_decoracoes
ob_movel_armoire_5021_3700_z0.location = (-0.5, -2.5, 0.9)
ob_movel_barrel_5023_3700_z0.parent = ob_moveis_decoracoes
ob_movel_barrel_5023_3700_z0.location = (1.5, -2.5, 0.18)
ob_movel_armoire_5021_3701_z0.parent = ob_moveis_decoracoes
ob_movel_armoire_5021_3701_z0.location = (-0.5, -1.5, 0.9)
ob_movel_barrel_5023_3701_z0.parent = ob_moveis_decoracoes
ob_movel_barrel_5023_3701_z0.location = (1.5, -1.5, 0.18)
ob_movel_armoire_5021_3702_z0.parent = ob_moveis_decoracoes
ob_movel_armoire_5021_3702_z0.location = (-0.5, -0.5, 0.9)
ob_movel_armoire_5021_3703_z0.parent = ob_moveis_decoracoes
ob_movel_armoire_5021_3703_z0.location = (-0.5, 0.5, 0.9)
ob_movel_armoire_5021_3704_z0.parent = ob_moveis_decoracoes
ob_movel_armoire_5021_3704_z0.location = (-0.5, 1.5, 0.9)
ob_movel_armoire_5021_3705_z0.parent = ob_moveis_decoracoes
ob_movel_armoire_5021_3705_z0.location = (-0.5, 2.5, 0.9)
ob_movel_barrel_5023_3705_z0.parent = ob_moveis_decoracoes
ob_movel_barrel_5023_3705_z0.location = (1.5, 2.5, 0.18)
ob_movel_armoire_5021_3706_z0.parent = ob_moveis_decoracoes
ob_movel_armoire_5021_3706_z0.location = (-0.5, 3.5, 0.9)
ob_movel_barrel_5023_3706_z7.parent = ob_moveis_decoracoes
ob_movel_barrel_5023_3706_z7.location = (1.5, 3.5, 1.02)
ob_movel_barrel_5023_3706_z0.parent = ob_moveis_decoracoes
ob_movel_barrel_5023_3706_z0.location = (1.5, 3.5, 0.18)
ob_movel_armoire_5021_3707_z0.parent = ob_moveis_decoracoes
ob_movel_armoire_5021_3707_z0.location = (-0.5, 4.5, 0.9)
ob_movel_armoire_5021_3708_z0.parent = ob_moveis_decoracoes
ob_movel_armoire_5021_3708_z0.location = (-0.5, 5.5, 0.9)

# ---- collection membership
col_01_paredes_externas.objects.link(ob_parede_externa_norte_y3696_x5020_5023)
col_01_paredes_externas.objects.link(ob_bloco_stone_wall_5020_3696_z0)
col_01_paredes_externas.objects.link(ob_bloco_stone_wall_5021_3696_z0)
col_01_paredes_externas.objects.link(ob_bloco_stone_wall_5022_3696_z0)
col_01_paredes_externas.objects.link(ob_bloco_stone_wall_5023_3696_z0)
col_01_paredes_externas.objects.link(ob_parede_externa_sul_y3709_x5021_5023)
col_01_paredes_externas.objects.link(ob_bloco_stone_wall_5021_3709_z0)
col_01_paredes_externas.objects.link(ob_bloco_stone_wall_5022_3709_z0)
col_01_paredes_externas.objects.link(ob_bloco_stone_wall_5023_3709_z0)
col_01_paredes_externas.objects.link(ob_parede_externa_oeste_x5020_y3697_3709)
col_01_paredes_externas.objects.link(ob_bloco_stone_wall_5020_3697_z0)
col_01_paredes_externas.objects.link(ob_bloco_stone_wall_5020_3698_z0)
col_01_paredes_externas.objects.link(ob_bloco_stone_wall_5020_3699_z0)
col_01_paredes_externas.objects.link(ob_bloco_stone_wall_5020_3700_z0)
col_01_paredes_externas.objects.link(ob_bloco_stone_wall_5020_3701_z0)
col_01_paredes_externas.objects.link(ob_bloco_stone_wall_5020_3702_z0)
col_01_paredes_externas.objects.link(ob_bloco_stone_wall_5020_3703_z0)
col_01_paredes_externas.objects.link(ob_bloco_stone_wall_5020_3704_z0)
col_01_paredes_externas.objects.link(ob_bloco_stone_wall_5020_3705_z0)
col_01_paredes_externas.objects.link(ob_bloco_stone_wall_5020_3706_z0)
col_01_paredes_externas.objects.link(ob_bloco_stone_wall_5020_3707_z0)
col_01_paredes_externas.objects.link(ob_bloco_stone_wall_5020_3708_z0)
col_01_paredes_externas.objects.link(ob_bloco_stone_wall_5020_3709_z0)
col_04_moveis_decoracoes.objects.link(ob_moveis_decoracoes)
col_04_moveis_decoracoes.objects.link(ob_movel_armoire_5021_3697_z0)
col_04_moveis_decoracoes.objects.link(ob_movel_armoire_5021_3698_z0)
col_04_moveis_decoracoes.objects.link(ob_movel_armoire_5021_3699_z0)
col_04_moveis_decoracoes.objects.link(ob_movel_barrel_5023_3699_z7)
col_04_moveis_decoracoes.objects.link(ob_movel_barrel_5023_3699_z0)
col_04_moveis_decoracoes.objects.link(ob_movel_armoire_5021_3700_z0)
col_04_moveis_decoracoes.objects.link(ob_movel_barrel_5023_3700_z0)
col_04_moveis_decoracoes.objects.link(ob_movel_armoire_5021_3701_z0)
col_04_moveis_decoracoes.objects.link(ob_movel_barrel_5023_3701_z0)
col_04_moveis_decoracoes.objects.link(ob_movel_armoire_5021_3702_z0)
col_04_moveis_decoracoes.objects.link(ob_movel_armoire_5021_3703_z0)
col_04_moveis_decoracoes.objects.link(ob_movel_armoire_5021_3704_z0)
col_04_moveis_decoracoes.objects.link(ob_movel_armoire_5021_3705_z0)
col_04_moveis_decoracoes.objects.link(ob_movel_barrel_5023_3705_z0)
col_04_moveis_decoracoes.objects.link(ob_movel_armoire_5021_3706_z0)
col_04_moveis_decoracoes.objects.link(ob_movel_barrel_5023_3706_z7)
col_04_moveis_decoracoes.objects.link(ob_movel_barrel_5023_3706_z0)
col_04_moveis_decoracoes.objects.link(ob_movel_armoire_5021_3707_z0)
col_04_moveis_decoracoes.objects.link(ob_movel_armoire_5021_3708_z0)

# ---- scene / render settings (as saved in the file)
scene.frame_start = 1; scene.frame_end = 250; scene.frame_set(1)
scene.render.engine = 'BLENDER_EEVEE_NEXT'
scene.render.bake_bias = 0.0
scene.render.bake_samples = 0
scene.cycles.sampling_pattern = 'TABULATED_SOBOL'
scene.eevee.use_volume_custom_range = False
bpy.context.view_layer.update()

# ---- added for rendering (the .blend has no active camera and no usable light): camera, sun + grey world if the file has none
cam_auto = bpy.data.cameras.new('AutoCamera')
cam_auto.lens = 50.0
cam_auto.sensor_width = 36.0
cam_auto.clip_end = 1000.0
ob_auto_camera = bpy.data.objects.new('AutoCamera', cam_auto)
scene.collection.objects.link(ob_auto_camera)
ob_auto_camera.location = (13.6533, -16.3839, 12.1226)
ob_auto_camera.rotation_euler = (1.09748, -7.21219e-08, 0.694738)
scene.camera = ob_auto_camera
light_auto_sun = bpy.data.lights.new('AutoSun', 'SUN')
light_auto_sun.energy = 3.0
light_auto_sun.angle = 0.0523599
ob_auto_sun = bpy.data.objects.new('AutoSun', light_auto_sun)
scene.collection.objects.link(ob_auto_sun)
ob_auto_sun.rotation_euler = (0.872665, 0.174533, 0.523599)
if scene.world is None:
    world_auto = bpy.data.worlds.new('AutoWorld')
    world_auto.color = (0.3, 0.3, 0.3)
    scene.world = world_auto
bpy.context.view_layer.update()
